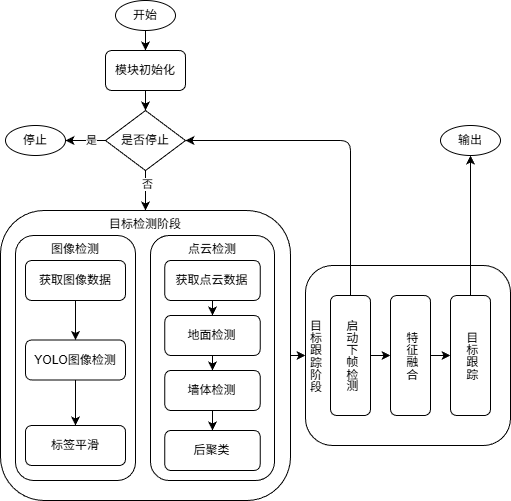

The diagram above was exported from draw.io. Its source (the exported page's mxGraphModel, read from the mxfile embedded in the PNG):
<mxGraphModel dx="591" dy="645" grid="1" gridSize="10" guides="1" tooltips="1" connect="1" arrows="1" fold="1" page="1" pageScale="1" pageWidth="827" pageHeight="1169" math="0" shadow="0">
  <root>
    <mxCell id="0" />
    <mxCell id="1" parent="0" />
    <mxCell id="44" style="edgeStyle=none;html=1;exitX=0.5;exitY=1;exitDx=0;exitDy=0;entryX=0.5;entryY=0;entryDx=0;entryDy=0;" edge="1" parent="1" source="4" target="5">
      <mxGeometry relative="1" as="geometry" />
    </mxCell>
    <mxCell id="4" value="开始" style="ellipse;whiteSpace=wrap;html=1;" vertex="1" parent="1">
      <mxGeometry x="245" y="260" width="60" height="30" as="geometry" />
    </mxCell>
    <mxCell id="45" style="edgeStyle=none;html=1;exitX=0.5;exitY=1;exitDx=0;exitDy=0;entryX=0.5;entryY=0;entryDx=0;entryDy=0;" edge="1" parent="1" source="5" target="6">
      <mxGeometry relative="1" as="geometry" />
    </mxCell>
    <mxCell id="5" value="模块初始化" style="rounded=1;whiteSpace=wrap;html=1;" vertex="1" parent="1">
      <mxGeometry x="235" y="310" width="80" height="40" as="geometry" />
    </mxCell>
    <mxCell id="29" style="edgeStyle=none;html=1;exitX=0.5;exitY=1;exitDx=0;exitDy=0;entryX=0.5;entryY=0;entryDx=0;entryDy=0;" edge="1" parent="1" source="6" target="7">
      <mxGeometry relative="1" as="geometry" />
    </mxCell>
    <mxCell id="30" value="否" style="edgeLabel;html=1;align=center;verticalAlign=middle;resizable=0;points=[];" vertex="1" connectable="0" parent="29">
      <mxGeometry x="-0.35" y="1" relative="1" as="geometry">
        <mxPoint as="offset" />
      </mxGeometry>
    </mxCell>
    <mxCell id="40" style="edgeStyle=none;html=1;exitX=0;exitY=0.5;exitDx=0;exitDy=0;entryX=1;entryY=0.5;entryDx=0;entryDy=0;" edge="1" parent="1" source="6" target="39">
      <mxGeometry relative="1" as="geometry" />
    </mxCell>
    <mxCell id="47" value="是" style="edgeLabel;html=1;align=center;verticalAlign=middle;resizable=0;points=[];" vertex="1" connectable="0" parent="40">
      <mxGeometry x="-0.2444" y="-1" relative="1" as="geometry">
        <mxPoint as="offset" />
      </mxGeometry>
    </mxCell>
    <mxCell id="6" value="是否停止" style="rhombus;whiteSpace=wrap;html=1;" vertex="1" parent="1">
      <mxGeometry x="235" y="370" width="80" height="60" as="geometry" />
    </mxCell>
    <mxCell id="38" value="输出" style="ellipse;whiteSpace=wrap;html=1;" vertex="1" parent="1">
      <mxGeometry x="570" y="385" width="60" height="30" as="geometry" />
    </mxCell>
    <mxCell id="39" value="停止" style="ellipse;whiteSpace=wrap;html=1;" vertex="1" parent="1">
      <mxGeometry x="135" y="385" width="60" height="30" as="geometry" />
    </mxCell>
    <mxCell id="43" style="edgeStyle=none;html=1;exitX=1;exitY=0.5;exitDx=0;exitDy=0;entryX=0;entryY=0.5;entryDx=0;entryDy=0;" edge="1" parent="1" source="7" target="31">
      <mxGeometry relative="1" as="geometry" />
    </mxCell>
    <mxCell id="49" value="" style="group" vertex="1" connectable="0" parent="1">
      <mxGeometry x="130" y="470" width="290" height="290" as="geometry" />
    </mxCell>
    <mxCell id="7" value="目标检测阶段" style="rounded=1;whiteSpace=wrap;html=1;verticalAlign=top;" vertex="1" parent="49">
      <mxGeometry width="290" height="290" as="geometry" />
    </mxCell>
    <mxCell id="27" value="" style="group" vertex="1" connectable="0" parent="49">
      <mxGeometry x="10" y="25" width="130" height="245" as="geometry" />
    </mxCell>
    <mxCell id="19" value="图像检测" style="rounded=1;whiteSpace=wrap;html=1;verticalAlign=top;" vertex="1" parent="27">
      <mxGeometry x="5" width="120" height="245" as="geometry" />
    </mxCell>
    <mxCell id="20" style="edgeStyle=none;html=1;exitX=0.5;exitY=1;exitDx=0;exitDy=0;entryX=0.5;entryY=0;entryDx=0;entryDy=0;" edge="1" parent="27" source="21" target="23">
      <mxGeometry relative="1" as="geometry" />
    </mxCell>
    <mxCell id="21" value="获取图像数据" style="rounded=1;whiteSpace=wrap;html=1;" vertex="1" parent="27">
      <mxGeometry x="15" y="25" width="100" height="40" as="geometry" />
    </mxCell>
    <mxCell id="22" style="edgeStyle=none;html=1;exitX=0.5;exitY=1;exitDx=0;exitDy=0;entryX=0.5;entryY=0;entryDx=0;entryDy=0;" edge="1" parent="27" source="23" target="25">
      <mxGeometry relative="1" as="geometry" />
    </mxCell>
    <mxCell id="23" value="YOLO图像检测" style="rounded=1;whiteSpace=wrap;html=1;" vertex="1" parent="27">
      <mxGeometry x="15" y="104.5" width="100" height="40" as="geometry" />
    </mxCell>
    <mxCell id="25" value="标签平滑" style="rounded=1;whiteSpace=wrap;html=1;" vertex="1" parent="27">
      <mxGeometry x="15" y="190" width="100" height="40" as="geometry" />
    </mxCell>
    <mxCell id="46" value="" style="group" vertex="1" connectable="0" parent="49">
      <mxGeometry x="150" y="25" width="124" height="245" as="geometry" />
    </mxCell>
    <mxCell id="8" value="点云检测" style="rounded=1;whiteSpace=wrap;html=1;verticalAlign=top;" vertex="1" parent="46">
      <mxGeometry width="124" height="245" as="geometry" />
    </mxCell>
    <mxCell id="9" value="获取点云数据" style="rounded=1;whiteSpace=wrap;html=1;" vertex="1" parent="46">
      <mxGeometry x="14.307692307692308" y="25" width="95.38461538461539" height="40" as="geometry" />
    </mxCell>
    <mxCell id="10" value="地面检测" style="rounded=1;whiteSpace=wrap;html=1;" vertex="1" parent="46">
      <mxGeometry x="14.307692307692308" y="80" width="95.38461538461539" height="40" as="geometry" />
    </mxCell>
    <mxCell id="11" value="墙体检测" style="rounded=1;whiteSpace=wrap;html=1;" vertex="1" parent="46">
      <mxGeometry x="14.307692307692308" y="135" width="95.38461538461539" height="40" as="geometry" />
    </mxCell>
    <mxCell id="12" value="后聚类" style="rounded=1;whiteSpace=wrap;html=1;" vertex="1" parent="46">
      <mxGeometry x="14.307692307692308" y="195" width="95.38461538461539" height="40" as="geometry" />
    </mxCell>
    <mxCell id="15" style="edgeStyle=none;html=1;exitX=0.5;exitY=1;exitDx=0;exitDy=0;entryX=0.5;entryY=0;entryDx=0;entryDy=0;" edge="1" parent="46" source="9" target="10">
      <mxGeometry relative="1" as="geometry" />
    </mxCell>
    <mxCell id="16" style="edgeStyle=none;html=1;exitX=0.5;exitY=1;exitDx=0;exitDy=0;entryX=0.5;entryY=0;entryDx=0;entryDy=0;" edge="1" parent="46" source="10" target="11">
      <mxGeometry relative="1" as="geometry" />
    </mxCell>
    <mxCell id="17" style="edgeStyle=none;html=1;exitX=0.5;exitY=1;exitDx=0;exitDy=0;entryX=0.5;entryY=0;entryDx=0;entryDy=0;" edge="1" parent="46" source="11" target="12">
      <mxGeometry relative="1" as="geometry" />
    </mxCell>
    <mxCell id="51" value="" style="group" vertex="1" connectable="0" parent="1">
      <mxGeometry x="435" y="525" width="205" height="180" as="geometry" />
    </mxCell>
    <mxCell id="31" value="目标跟踪阶段" style="rounded=1;whiteSpace=wrap;html=1;verticalAlign=middle;align=left;textDirection=vertical-lr;" vertex="1" parent="51">
      <mxGeometry width="205" height="180" as="geometry" />
    </mxCell>
    <mxCell id="32" value="启动下帧检测" style="rounded=1;whiteSpace=wrap;html=1;textDirection=vertical-lr;align=center;" vertex="1" parent="51">
      <mxGeometry x="25" y="30" width="40" height="120" as="geometry" />
    </mxCell>
    <mxCell id="33" value="特征融合" style="rounded=1;whiteSpace=wrap;html=1;textDirection=vertical-lr;" vertex="1" parent="51">
      <mxGeometry x="85" y="30" width="40" height="120" as="geometry" />
    </mxCell>
    <mxCell id="34" value="目标跟踪" style="rounded=1;whiteSpace=wrap;html=1;textDirection=vertical-lr;" vertex="1" parent="51">
      <mxGeometry x="145" y="30" width="40" height="120" as="geometry" />
    </mxCell>
    <mxCell id="41" style="edgeStyle=none;html=1;exitX=1;exitY=0.5;exitDx=0;exitDy=0;entryX=0;entryY=0.5;entryDx=0;entryDy=0;" edge="1" parent="51" source="32" target="33">
      <mxGeometry relative="1" as="geometry" />
    </mxCell>
    <mxCell id="42" style="edgeStyle=none;html=1;exitX=1;exitY=0.5;exitDx=0;exitDy=0;entryX=0;entryY=0.5;entryDx=0;entryDy=0;" edge="1" parent="51" source="33" target="34">
      <mxGeometry relative="1" as="geometry" />
    </mxCell>
    <mxCell id="35" style="edgeStyle=none;html=1;exitX=0.5;exitY=0;exitDx=0;exitDy=0;entryX=1;entryY=0.5;entryDx=0;entryDy=0;" edge="1" parent="1" source="32" target="6">
      <mxGeometry relative="1" as="geometry">
        <mxPoint x="510" y="390" as="targetPoint" />
        <Array as="points">
          <mxPoint x="480" y="400" />
        </Array>
      </mxGeometry>
    </mxCell>
    <mxCell id="36" style="edgeStyle=none;html=1;exitX=0.5;exitY=0;exitDx=0;exitDy=0;entryX=0.5;entryY=1;entryDx=0;entryDy=0;" edge="1" parent="1" source="34" target="38">
      <mxGeometry relative="1" as="geometry">
        <mxPoint x="610" y="450" as="targetPoint" />
      </mxGeometry>
    </mxCell>
  </root>
</mxGraphModel>